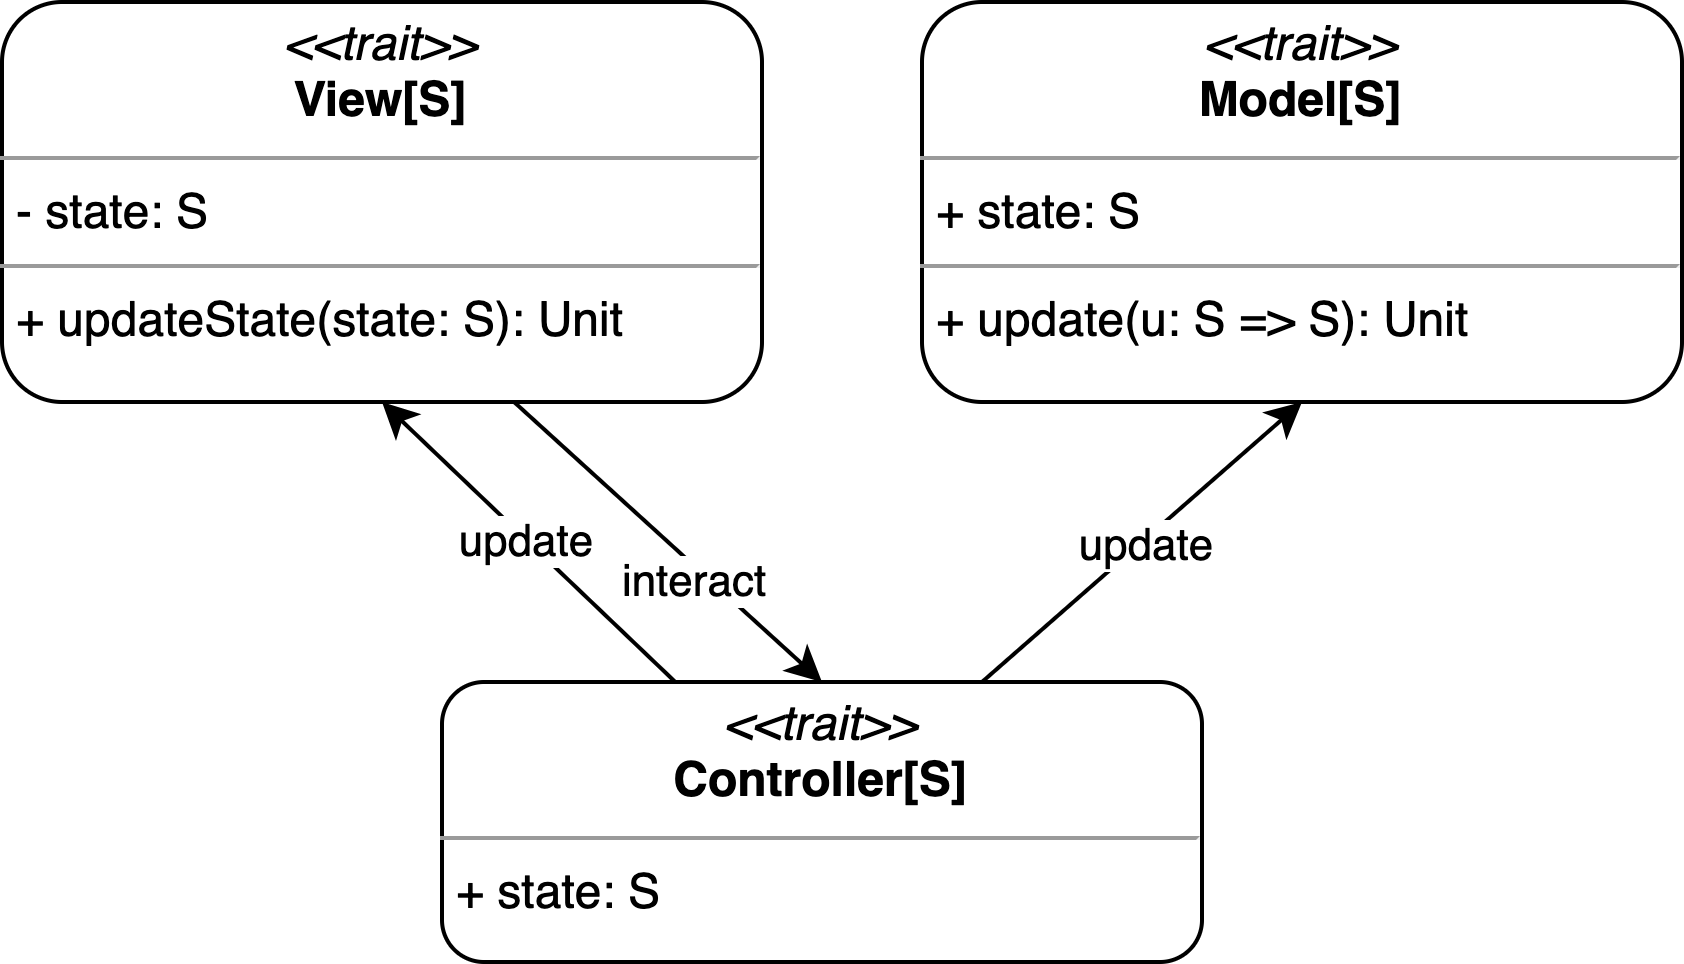

The diagram above was exported from draw.io. Its source (the exported page's mxGraphModel, read from the mxfile embedded in the PNG):
<mxGraphModel dx="464" dy="607" grid="1" gridSize="10" guides="1" tooltips="1" connect="1" arrows="1" fold="1" page="1" pageScale="1" pageWidth="827" pageHeight="1169" math="0" shadow="0">
  <root>
    <mxCell id="0" />
    <mxCell id="1" parent="0" />
    <mxCell id="vrbVOD4rkrF4RyXALft8-6" style="rounded=0;orthogonalLoop=1;jettySize=auto;html=1;entryX=0.5;entryY=0;entryDx=0;entryDy=0;exitX=0.668;exitY=0.99;exitDx=0;exitDy=0;exitPerimeter=0;" edge="1" parent="1" source="vrbVOD4rkrF4RyXALft8-12" target="vrbVOD4rkrF4RyXALft8-2">
      <mxGeometry relative="1" as="geometry">
        <mxPoint x="220" y="340" as="sourcePoint" />
      </mxGeometry>
    </mxCell>
    <mxCell id="vrbVOD4rkrF4RyXALft8-7" value="interact" style="edgeLabel;html=1;align=center;verticalAlign=middle;resizable=0;points=[];" vertex="1" connectable="0" parent="vrbVOD4rkrF4RyXALft8-6">
      <mxGeometry x="0.2343" y="-4" relative="1" as="geometry">
        <mxPoint y="-1" as="offset" />
      </mxGeometry>
    </mxCell>
    <mxCell id="vrbVOD4rkrF4RyXALft8-5" value="update" style="rounded=0;orthogonalLoop=1;jettySize=auto;html=1;entryX=0.5;entryY=1;entryDx=0;entryDy=0;" edge="1" parent="1" source="vrbVOD4rkrF4RyXALft8-2" target="vrbVOD4rkrF4RyXALft8-12">
      <mxGeometry relative="1" as="geometry">
        <mxPoint x="200" y="360" as="targetPoint" />
      </mxGeometry>
    </mxCell>
    <mxCell id="vrbVOD4rkrF4RyXALft8-8" style="rounded=0;orthogonalLoop=1;jettySize=auto;html=1;entryX=0.5;entryY=1;entryDx=0;entryDy=0;" edge="1" parent="1" source="vrbVOD4rkrF4RyXALft8-2" target="vrbVOD4rkrF4RyXALft8-4">
      <mxGeometry relative="1" as="geometry" />
    </mxCell>
    <mxCell id="vrbVOD4rkrF4RyXALft8-9" value="update" style="edgeLabel;html=1;align=center;verticalAlign=middle;resizable=0;points=[];" vertex="1" connectable="0" parent="vrbVOD4rkrF4RyXALft8-8">
      <mxGeometry x="-0.0066" y="-1" relative="1" as="geometry">
        <mxPoint as="offset" />
      </mxGeometry>
    </mxCell>
    <mxCell id="vrbVOD4rkrF4RyXALft8-2" value="&lt;p style=&quot;margin:0px;margin-top:4px;text-align:center;&quot;&gt;&lt;i&gt;&amp;lt;&amp;lt;trait&amp;gt;&amp;gt;&lt;/i&gt;&lt;br&gt;&lt;b&gt;Controller[S]&lt;/b&gt;&lt;/p&gt;&lt;hr size=&quot;1&quot;&gt;&lt;p style=&quot;margin:0px;margin-left:4px;&quot;&gt;+ state: S&lt;/p&gt;" style="verticalAlign=top;align=left;overflow=fill;fontSize=12;fontFamily=Helvetica;html=1;whiteSpace=wrap;rounded=1;" vertex="1" parent="1">
      <mxGeometry x="190" y="410" width="190" height="70" as="geometry" />
    </mxCell>
    <mxCell id="vrbVOD4rkrF4RyXALft8-4" value="&lt;p style=&quot;margin:0px;margin-top:4px;text-align:center;&quot;&gt;&lt;i&gt;&amp;lt;&amp;lt;trait&amp;gt;&amp;gt;&lt;/i&gt;&lt;br&gt;&lt;b&gt;Model[S]&lt;/b&gt;&lt;/p&gt;&lt;hr size=&quot;1&quot;&gt;&lt;p style=&quot;margin:0px;margin-left:4px;&quot;&gt;+ state: S&lt;/p&gt;&lt;hr size=&quot;1&quot;&gt;&lt;p style=&quot;margin:0px;margin-left:4px;&quot;&gt;+ update(u: S =&amp;gt; S): Unit&lt;/p&gt;" style="verticalAlign=top;align=left;overflow=fill;fontSize=12;fontFamily=Helvetica;html=1;whiteSpace=wrap;rounded=1;" vertex="1" parent="1">
      <mxGeometry x="310" y="240" width="190" height="100" as="geometry" />
    </mxCell>
    <mxCell id="vrbVOD4rkrF4RyXALft8-12" value="&lt;p style=&quot;margin:0px;margin-top:4px;text-align:center;&quot;&gt;&lt;i&gt;&amp;lt;&amp;lt;trait&amp;gt;&amp;gt;&lt;/i&gt;&lt;br&gt;&lt;b&gt;View[S]&lt;/b&gt;&lt;/p&gt;&lt;hr size=&quot;1&quot;&gt;&lt;p style=&quot;margin:0px;margin-left:4px;&quot;&gt;- state: S&lt;/p&gt;&lt;hr size=&quot;1&quot;&gt;&lt;p style=&quot;margin:0px;margin-left:4px;&quot;&gt;+ updateState(state: S): Unit&lt;br&gt;&lt;/p&gt;" style="verticalAlign=top;align=left;overflow=fill;fontSize=12;fontFamily=Helvetica;html=1;whiteSpace=wrap;rounded=1;" vertex="1" parent="1">
      <mxGeometry x="80" y="240" width="190" height="100" as="geometry" />
    </mxCell>
  </root>
</mxGraphModel>